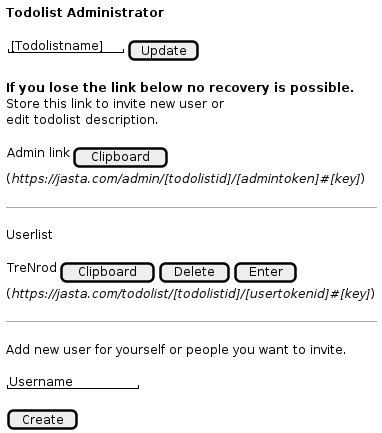

The diagram above was rendered by PlantUML. Its source (embedded in the PNG):
@startsalt admin_with_user_concept
{
<b>Todolist Administrator</b>
.
{ "[Todolistname]" | [ Update ] }
.
<b>If you lose the link below no recovery is possible.</b>
Store this link to invite new user or
edit todolist description.
.
{ Admin link | [ Clipboard ] }
(<i>https://jasta.com/admin/[todolistid]/[admintoken]#[key]</i>)
.
--
.
Userlist
.
{ TreNrod | [ Clipboard ] | [ Delete ] | [ Enter ]}
(<i>https://jasta.com/todolist/[todolistid]/[usertokenid]#[key]</i>)
.
--
.
Add new user for yourself or people you want to invite.
.
"Username        "
.
[ Create ]
}
@endsalt